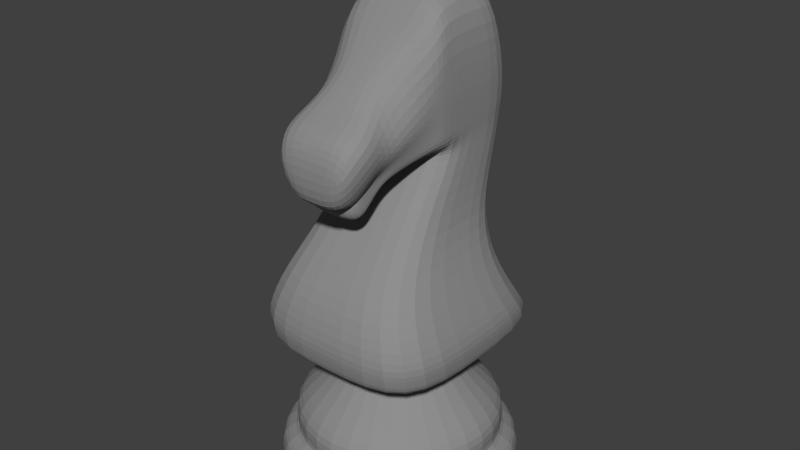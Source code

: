 # Source: knight_temp.blend  (saved by Blender 2.64.0; exported with 4.5.12 LTS)
import bpy
from mathutils import Matrix  # noqa: F401  (used for matrix-valued properties, if any)

bpy.ops.wm.read_factory_settings(use_empty=True)
scene = bpy.context.scene
scene.name = 'Scene'

# ---- collections
col_collection_1 = bpy.data.collections.new('Collection 1'); scene.collection.children.link(col_collection_1)

# ---- materials (node trees are filled in below, after node groups)
mat_black = bpy.data.materials.new('Black')
mat_black.alpha_threshold = 0.0
mat_black.use_transparent_shadow = False
mat_black.diffuse_color = (0.2747, 0.2747, 0.2747, 1.0)
mat_black.roughness = 0.5
mat_black.line_color = (0.0, 0.0, 0.0, 1.0)

# ---- material node trees

# ---- world
world_world = bpy.data.worlds.new('World'); scene.world = world_world
world_world.color = (0.05088, 0.05088, 0.05088)
world_world.use_sun_shadow = False
world_world.sun_shadow_jitter_overblur = 0.0
world_world.cycles.sampling_method = 'MANUAL'
world_world.cycles.sample_map_resolution = 256

# ---- meshes
me_cube = bpy.data.meshes.new('Cube')
me_cube.from_pydata([(0.0647, 0.4754, 0.6732), (0.0647, 0.03501, 0.579), (0.0647, 0.3931, 0.579), (0.0647, 0.2552, 1.923), (0.0647, 0.4185, 1.781), (0.0647, 0.03501, 1.932), (0.0647, 0.2552, 1.261), (0.0647, 0.4535, 1.261), (0.0647, 0.03501, 1.261), (0.0647, 0.2552, 1.565), (0.0647, 0.4754, 1.565), (0.0647, 0.03501, 1.565), (0.0647, 0.03501, 0.9199), (0.0647, 0.3445, 0.9199), (0.0647, 0.2552, 0.9199), (0.0647, 0.2552, 1.806), (0.0647, 0.4371, 1.71), (0.0647, 0.05691, 1.811), (0.0647, 0.3807, 1.09), (0.0647, 0.2552, 1.09), (0.0647, 0.03501, 1.09), (0.0647, 0.03501, 0.75), (0.0647, 0.3809, 0.7969), (0.0647, 0.2966, 0.7515), (9.174e-17, 0.2552, 1.923), (9.174e-17, 0.3931, 0.579), (-0.0647, 0.4754, 0.6732), (-0.0647, 0.03501, 0.579), (-0.0647, 0.3931, 0.579), (-0.0647, 0.2552, 1.923), (-0.0647, 0.4185, 1.781), (-0.0647, 0.03501, 1.932), (9.174e-17, 0.4185, 1.781), (9.174e-17, 0.4754, 0.6732), (9.174e-17, 0.03501, 1.932), (9.174e-17, 0.03501, 0.579), (9.174e-17, 0.03501, 0.9199), (-0.0647, 0.2552, 1.261), (-0.0647, 0.4535, 1.261), (-0.0647, 0.03501, 1.261), (9.174e-17, 0.4535, 1.261), (-0.0647, 0.2552, 1.565), (-0.0647, 0.4754, 1.565), (-0.0647, 0.03501, 1.565), (9.174e-17, 0.4754, 1.565), (9.174e-17, 0.03501, 1.261), (9.174e-17, 0.03501, 1.565), (9.174e-17, 0.3445, 0.9199), (-0.0647, 0.03501, 0.9199), (-0.0647, 0.3445, 0.9199), (-0.0647, 0.2552, 0.9199), (-0.0647, 0.2552, 1.806), (-0.0647, 0.4371, 1.71), (-0.0647, 0.05691, 1.811), (9.174e-17, 0.4371, 1.71), (9.174e-17, 0.05691, 1.811), (9.174e-17, 0.03501, 1.09), (9.174e-17, 0.3807, 1.09), (-0.0647, 0.3807, 1.09), (-0.0647, 0.2552, 1.09), (-0.0647, 0.03501, 1.09), (9.174e-17, 0.03501, 0.75), (9.174e-17, 0.3809, 0.7969), (-0.0647, 0.03501, 0.75), (-0.0647, 0.3809, 0.7969), (-0.0647, 0.2966, 0.7515), (0.3535, 0.3535, 0.001107), (0.3535, -0.3535, 0.001107), (0.1881, 0.2769, 1.822), (0.1881, 0.006032, 1.819), (0.3535, 0.3535, 0.1183), (0.3535, -0.3535, 0.1183), (0.2286, -0.2286, 0.3527), (0.2286, 0.2286, 0.3527), (0.194, 0.194, 0.4961), (0.194, -0.194, 0.4961), (0.1942, -0.1942, 0.4735), (0.1942, 0.1942, 0.4735), (0.2932, -0.2932, 0.1448), (0.2932, 0.2932, 0.1448), (0.3176, 0.3176, 0.2431), (0.3176, -0.3176, 0.2431), (0.1809, 0.1809, 0.4319), (0.1809, -0.1809, 0.4319), (0.2222, -0.2278, 1.02), (0.2222, 0.2732, 1.02), (0.3777, -0.4259, 0.6771), (0.3777, 0.3578, 0.6771), (0.2067, -0.0301, 1.288), (0.2067, 0.3566, 1.343), (0.1543, -0.4489, 1.338), (0.1054, -0.3153, 1.119), (0.361, -0.3958, 0.545), (0.361, 0.4185, 0.545), (0.1368, -0.2098, 1.25), (0.07146, -0.2164, 1.576), (0.2135, -0.05831, 1.733), (0.1986, -0.05311, 1.292), (0.3686, -0.4095, 0.6052), (0.3686, 0.4219, 0.6052), (0.3004, -0.3805, 0.8476), (0.3004, 0.2628, 0.8476), (0.1197, -0.2387, 1.211), (0.1773, -0.3411, 1.466), (0.115, -0.2729, 1.164), (0.1697, -0.4172, 1.434), (0.2061, -0.05782, 1.517), (0.1063, -0.4376, 1.186), (0.2145, -0.02582, 1.552), (0.2145, 0.3576, 1.555), (0.1721, -0.2899, 1.338), (0.1991, -0.2131, 1.413), (0.2026, -0.05566, 1.414), (0.1706, -0.2116, 1.339), (0.166, -0.345, 1.299), (0.1036, -0.3605, 1.191), (0.2109, 0.3716, 1.432), (0.2109, -0.0236, 1.431), (0.1147, -0.312, 1.237), (0.1202, -0.2665, 1.28), (0.2011, -0.05468, 1.367), (0.1576, -0.2109, 1.305), (0.12, -0.2558, 1.253), (0.1148, -0.2969, 1.209), (0.2093, -0.02259, 1.375), (0.2093, 0.3635, 1.376), (0.1043, -0.3613, 1.151), (0.1881, 0.1414, 1.821), (0.5, 0.0, 0.001107), (0.5, 0.0, 0.1183), (0.4147, 0.0, 0.1448), (0.2559, 0.0, 0.4319), (0.2067, 0.1686, 1.343), (0.4493, 0.0, 0.2431), (0.3233, 0.0, 0.3527), (0.2744, 0.0, 0.4961), (0.2747, 0.0, 0.4735), (0.3777, -0.03407, 0.6771), (0.2222, 0.02272, 1.02), (0.361, 0.01136, 0.545), (0.3686, 0.006186, 0.6052), (0.3004, -0.05885, 0.8476), (0.2145, 0.1659, 1.553), (0.2109, 0.1664, 1.431), (0.2093, 0.1667, 1.376), (0.2072, -0.02918, 1.269), (0.2072, 0.3441, 1.269), (0.2072, 0.1574, 1.269), (-0.3535, 0.3535, 0.001107), (-0.3535, -0.3535, 0.001107), (-0.1881, 0.2769, 1.822), (-0.1881, 0.006032, 1.819), (-0.3535, 0.3535, 0.1183), (-0.3535, -0.3535, 0.1183), (-0.2286, -0.2286, 0.3527), (-0.2286, 0.2286, 0.3527), (-0.194, 0.194, 0.4961), (-0.194, -0.194, 0.4961), (-0.1942, -0.1942, 0.4735), (-0.1942, 0.1942, 0.4735), (-0.2932, -0.2932, 0.1448), (-0.2932, 0.2932, 0.1448), (-0.3176, 0.3176, 0.2431), (-0.3176, -0.3176, 0.2431), (-0.1809, 0.1809, 0.4319), (-0.1809, -0.1809, 0.4319), (-0.2222, -0.2278, 1.02), (-0.2222, 0.2732, 1.02), (-0.3777, -0.4259, 0.6771), (-0.3777, 0.3578, 0.6771), (-0.2067, -0.0301, 1.288), (-0.2067, 0.3566, 1.343), (-0.1543, -0.4489, 1.338), (-0.1054, -0.3153, 1.119), (-0.361, -0.3958, 0.545), (-0.361, 0.4185, 0.545), (-0.1368, -0.2098, 1.25), (-0.07146, -0.2164, 1.576), (-0.2135, -0.05831, 1.733), (-0.1986, -0.05311, 1.292), (-0.3686, -0.4095, 0.6052), (-0.3686, 0.4219, 0.6052), (-0.3004, -0.3805, 0.8476), (-0.3004, 0.2628, 0.8476), (0.0, 0.2769, 1.822), (0.0, 0.5, 0.001107), (0.0, 0.006032, 1.819), (0.0, -0.5, 0.001107), (0.0, 0.5, 0.1183), (0.0, -0.5, 0.1183), (0.0, -0.4147, 0.1448), (0.0, 0.4147, 0.1448), (0.0, 0.2559, 0.4319), (0.0, -0.2559, 0.4319), (0.0, -0.0301, 1.288), (0.0, 0.3566, 1.343), (0.0, -0.4493, 0.2431), (0.0, 0.4493, 0.2431), (0.0, -0.3233, 0.3527), (0.0, 0.3233, 0.3527), (0.0, -0.2744, 0.4961), (0.0, 0.2744, 0.4961), (0.0, 0.2747, 0.4735), (0.0, -0.2747, 0.4735), (0.0, -0.4259, 0.6771), (0.0, 0.3578, 0.6771), (0.0, 0.2732, 1.02), (0.0, -0.2278, 1.02), (0.0, -0.4489, 1.338), (0.0, -0.3153, 1.119), (0.0, 0.4185, 0.545), (0.0, -0.3958, 0.545), (0.0, -0.05311, 1.292), (0.0, -0.05831, 1.733), (0.0, -0.2098, 1.25), (0.0, -0.2164, 1.576), (0.0, 0.4219, 0.6052), (0.0, -0.4095, 0.6052), (0.0, 0.2628, 0.8476), (0.0, -0.3805, 0.8476), (-0.1197, -0.2387, 1.211), (-0.1773, -0.3411, 1.466), (0.0, -0.3411, 1.466), (0.0, -0.2387, 1.211), (-0.115, -0.2729, 1.164), (-0.1697, -0.4172, 1.434), (0.0, -0.4172, 1.434), (0.0, -0.2729, 1.164), (-0.2061, -0.05782, 1.517), (-0.1063, -0.4376, 1.186), (-0.2145, -0.02582, 1.552), (-0.2145, 0.3576, 1.555), (-0.1721, -0.2899, 1.338), (0.0, -0.4376, 1.186), (0.0, 0.3576, 1.555), (-0.1991, -0.2131, 1.413), (-0.2026, -0.05566, 1.414), (-0.1706, -0.2116, 1.339), (0.0, 0.3716, 1.432), (0.0, -0.3605, 1.191), (-0.166, -0.345, 1.299), (-0.1036, -0.3605, 1.191), (-0.2109, 0.3716, 1.432), (-0.2109, -0.0236, 1.431), (-0.1147, -0.312, 1.237), (-0.1202, -0.2665, 1.28), (-0.2011, -0.05468, 1.367), (-0.1576, -0.2109, 1.305), (0.0, 0.3635, 1.376), (0.0, -0.3613, 1.151), (-0.12, -0.2558, 1.253), (-0.1148, -0.2969, 1.209), (-0.2093, -0.02259, 1.375), (-0.2093, 0.3635, 1.376), (-0.1043, -0.3613, 1.151), (-0.1881, 0.1414, 1.821), (-0.5, 0.0, 0.001107), (-0.5, 0.0, 0.1183), (-0.4147, 0.0, 0.1448), (-0.2559, 0.0, 0.4319), (-0.2067, 0.1686, 1.343), (-0.4493, 0.0, 0.2431), (-0.3233, 0.0, 0.3527), (-0.2744, 0.0, 0.4961), (-0.2747, 0.0, 0.4735), (-0.3777, -0.03407, 0.6771), (-0.2222, 0.02272, 1.02), (-0.361, 0.01136, 0.545), (-0.3686, 0.006186, 0.6052), (-0.3004, -0.05885, 0.8476), (0.0, 0.0, 0.001107), (0.0, 0.1414, 1.821), (-0.2145, 0.1659, 1.553), (-0.2109, 0.1664, 1.431), (-0.2093, 0.1667, 1.376), (-0.2072, -0.02918, 1.269), (-0.2072, 0.3441, 1.269), (0.0, -0.02918, 1.269), (0.0, 0.3441, 1.269), (-0.2072, 0.1574, 1.269)], [], [(10, 9, 6, 7), (62, 22, 0, 33), (23, 21, 1, 2), (9, 11, 8, 6), (25, 33, 0, 2), (5, 3, 24, 34), (35, 25, 2, 1), (21, 61, 35, 1), (22, 23, 2, 0), (3, 4, 32, 24), (44, 10, 7, 40), (19, 20, 12, 14), (54, 16, 10, 44), (18, 19, 14, 13), (20, 56, 36, 12), (11, 46, 45, 8), (57, 18, 13, 47), (16, 15, 9, 10), (15, 17, 11, 9), (17, 55, 46, 11), (32, 4, 16, 54), (4, 3, 15, 16), (3, 5, 17, 15), (5, 34, 55, 17), (6, 8, 20, 19), (7, 6, 19, 18), (8, 45, 56, 20), (40, 7, 18, 57), (13, 14, 23, 22), (14, 12, 21, 23), (12, 36, 61, 21), (47, 13, 22, 62), (42, 38, 37, 41), (62, 33, 26, 64), (65, 28, 27, 63), (41, 37, 39, 43), (25, 28, 26, 33), (31, 34, 24, 29), (35, 27, 28, 25), (63, 27, 35, 61), (64, 26, 28, 65), (29, 24, 32, 30), (44, 40, 38, 42), (59, 50, 48, 60), (54, 44, 42, 52), (58, 49, 50, 59), (60, 48, 36, 56), (43, 39, 45, 46), (57, 47, 49, 58), (52, 42, 41, 51), (51, 41, 43, 53), (53, 43, 46, 55), (32, 54, 52, 30), (30, 52, 51, 29), (29, 51, 53, 31), (31, 53, 55, 34), (37, 59, 60, 39), (38, 58, 59, 37), (39, 60, 56, 45), (40, 57, 58, 38), (49, 64, 65, 50), (50, 65, 63, 48), (48, 63, 61, 36), (47, 62, 64, 49), (188, 70, 66, 185), (129, 71, 67, 128), (270, 185, 66, 128), (191, 79, 70, 188), (130, 78, 71, 129), (202, 77, 82, 192), (197, 80, 79, 191), (199, 73, 80, 197), (201, 74, 77, 202), (133, 81, 78, 130), (192, 82, 73, 199), (134, 72, 81, 133), (131, 83, 72, 134), (136, 76, 83, 131), (147, 145, 84, 138), (210, 93, 74, 201), (139, 92, 75, 135), (135, 75, 76, 136), (218, 101, 87, 205), (141, 100, 86, 137), (278, 146, 85, 206), (144, 124, 88, 132), (248, 125, 89, 195), (114, 105, 90, 107), (227, 104, 91, 209), (216, 99, 93, 210), (140, 98, 92, 139), (108, 69, 96, 106), (212, 97, 94, 214), (106, 96, 95, 111), (194, 88, 97, 212), (205, 87, 99, 216), (137, 86, 98, 140), (206, 85, 101, 218), (138, 84, 100, 141), (71, 189, 187, 67), (127, 68, 184, 271), (78, 190, 189, 71), (81, 196, 190, 78), (75, 200, 203, 76), (72, 198, 196, 81), (83, 193, 198, 72), (145, 277, 207, 84), (76, 203, 193, 83), (92, 211, 200, 75), (100, 219, 204, 86), (105, 226, 208, 90), (126, 249, 209, 91), (98, 217, 211, 92), (96, 213, 215, 95), (69, 186, 213, 96), (86, 204, 217, 98), (84, 207, 219, 100), (111, 95, 103, 110), (214, 94, 102, 223), (95, 215, 222, 103), (110, 103, 105, 114), (223, 102, 104, 227), (103, 222, 226, 105), (112, 106, 111, 113), (127, 69, 108, 142), (90, 208, 233, 107), (184, 68, 109, 234), (117, 108, 106, 112), (118, 114, 107, 115), (113, 111, 110, 119), (119, 110, 114, 118), (142, 108, 117, 143), (107, 233, 239, 115), (123, 118, 115, 126), (234, 109, 116, 238), (120, 112, 113, 121), (122, 119, 118, 123), (121, 113, 119, 122), (124, 117, 112, 120), (143, 117, 124, 144), (238, 116, 125, 248), (115, 239, 249, 126), (104, 123, 126, 91), (97, 120, 121, 94), (102, 122, 123, 104), (94, 121, 122, 102), (88, 124, 120, 97), (70, 129, 128, 66), (187, 270, 128, 67), (79, 130, 129, 70), (80, 133, 130, 79), (73, 134, 133, 80), (82, 131, 134, 73), (77, 136, 131, 82), (146, 147, 138, 85), (93, 139, 135, 74), (74, 135, 136, 77), (101, 141, 137, 87), (125, 144, 132, 89), (99, 140, 139, 93), (87, 137, 140, 99), (85, 138, 141, 101), (69, 127, 271, 186), (68, 127, 142, 109), (109, 142, 143, 116), (116, 143, 144, 125), (132, 88, 145, 147), (195, 89, 146, 278), (88, 194, 277, 145), (89, 132, 147, 146), (188, 185, 148, 152), (257, 256, 149, 153), (270, 256, 148, 185), (191, 188, 152, 161), (258, 257, 153, 160), (202, 192, 164, 159), (197, 191, 161, 162), (199, 197, 162, 155), (201, 202, 159, 156), (261, 258, 160, 163), (192, 199, 155, 164), (262, 261, 163, 154), (259, 262, 154, 165), (264, 259, 165, 158), (279, 266, 166, 275), (210, 201, 156, 175), (267, 263, 157, 174), (263, 264, 158, 157), (218, 205, 169, 183), (269, 265, 168, 182), (278, 206, 167, 276), (274, 260, 170, 252), (248, 195, 171, 253), (240, 229, 172, 225), (227, 209, 173, 224), (216, 210, 175, 181), (268, 267, 174, 180), (230, 228, 178, 151), (212, 214, 176, 179), (228, 235, 177, 178), (194, 212, 179, 170), (205, 216, 181, 169), (265, 268, 180, 168), (206, 218, 183, 167), (266, 269, 182, 166), (153, 149, 187, 189), (255, 271, 184, 150), (160, 153, 189, 190), (163, 160, 190, 196), (157, 158, 203, 200), (154, 163, 196, 198), (165, 154, 198, 193), (275, 166, 207, 277), (158, 165, 193, 203), (174, 157, 200, 211), (182, 168, 204, 219), (225, 172, 208, 226), (254, 173, 209, 249), (180, 174, 211, 217), (178, 177, 215, 213), (151, 178, 213, 186), (168, 180, 217, 204), (166, 182, 219, 207), (235, 232, 221, 177), (214, 223, 220, 176), (177, 221, 222, 215), (232, 240, 225, 221), (223, 227, 224, 220), (221, 225, 226, 222), (236, 237, 235, 228), (255, 272, 230, 151), (172, 229, 233, 208), (184, 234, 231, 150), (243, 236, 228, 230), (244, 241, 229, 240), (237, 245, 232, 235), (245, 244, 240, 232), (272, 273, 243, 230), (229, 241, 239, 233), (251, 254, 241, 244), (234, 238, 242, 231), (246, 247, 237, 236), (250, 251, 244, 245), (247, 250, 245, 237), (252, 246, 236, 243), (273, 274, 252, 243), (238, 248, 253, 242), (241, 254, 249, 239), (224, 173, 254, 251), (179, 176, 247, 246), (220, 224, 251, 250), (176, 220, 250, 247), (170, 179, 246, 252), (152, 148, 256, 257), (187, 149, 256, 270), (161, 152, 257, 258), (162, 161, 258, 261), (155, 162, 261, 262), (164, 155, 262, 259), (159, 164, 259, 264), (276, 167, 266, 279), (175, 156, 263, 267), (156, 159, 264, 263), (183, 169, 265, 269), (253, 171, 260, 274), (181, 175, 267, 268), (169, 181, 268, 265), (167, 183, 269, 266), (151, 186, 271, 255), (150, 231, 272, 255), (231, 242, 273, 272), (242, 253, 274, 273), (260, 279, 275, 170), (195, 278, 276, 171), (170, 275, 277, 194), (171, 276, 279, 260)])
_k = {(0, 2): 1.0, (25, 33): 1.0, (1, 2): 1.0, (0, 33): 1.0, (5, 34): 1.0, (25, 35): 1.0, (5, 17): 1.0, (34, 55): 1.0, (11, 17): 1.0, (46, 55): 1.0, (26, 28): 1.0, (27, 28): 1.0, (26, 33): 1.0, (31, 34): 1.0, (31, 53): 1.0, (43, 53): 1.0, (66, 128): 1.0, (67, 187): 1.0, (78, 190): 0.24706, (79, 130): 0.24706, (82, 131): 1.0, (83, 193): 1.0, (74, 135): 1.0, (75, 200): 1.0, (66, 185): 1.0, (79, 191): 0.24706, (82, 192): 1.0, (74, 201): 1.0, (115, 239): 1.0, (115, 118): 1.0, (118, 119): 1.0, (67, 128): 1.0, (78, 130): 0.24706, (83, 131): 1.0, (75, 135): 1.0, (148, 256): 1.0, (149, 187): 1.0, (160, 190): 0.24706, (161, 258): 0.24706, (164, 259): 1.0, (165, 193): 1.0, (156, 263): 1.0, (157, 200): 1.0, (148, 185): 1.0, (161, 191): 0.24706, (164, 192): 1.0, (156, 201): 1.0, (239, 241): 1.0, (241, 244): 1.0, (244, 245): 1.0, (149, 256): 1.0, (160, 258): 0.24706, (165, 259): 1.0, (157, 263): 1.0}
me_cube.attributes.new('crease_edge', 'FLOAT', 'EDGE').data.foreach_set('value', [_k.get((min(e.vertices), max(e.vertices)), 0.0) for e in me_cube.edges])
me_cube.materials.append(mat_black)
me_cube.use_remesh_preserve_volume = False
me_cube.use_remesh_preserve_attributes = False
me_cube.use_mirror_vertex_groups = False
me_cube.update()

# ---- objects
ob_cube_001 = bpy.data.objects.new('Cube.001', me_cube)

# ---- transforms, parenting, visibility, modifiers, constraints
ob_cube_001.location = (0.0, 0.0, 0.0)
ob_cube_001.lineart.crease_threshold = 0.0
_m = ob_cube_001.modifiers.new('Subsurf', 'SUBSURF')
_m.uv_smooth = 'PRESERVE_CORNERS'
_m.quality = 2
_m.levels = 2
_m.show_only_control_edges = False

# ---- collection membership
col_collection_1.objects.link(ob_cube_001)

# ---- scene / render settings (as saved in the file)
scene.frame_start = 1; scene.frame_end = 250; scene.frame_set(1)
scene.render.engine = 'BLENDER_EEVEE_NEXT'
scene.render.image_settings.color_mode = 'RGB'
scene.render.image_settings.compression = 90
scene.render.resolution_percentage = 50
scene.render.dither_intensity = 0.0
scene.render.bake_margin = 2
scene.render.bake_bias = 0.0
scene.cycles.use_denoising = False
scene.cycles.samples = 10
scene.cycles.sampling_pattern = 'TABULATED_SOBOL'
scene.cycles.light_sampling_threshold = 0.0
scene.cycles.use_adaptive_sampling = False
scene.cycles.use_light_tree = False
scene.cycles.blur_glossy = 0.0
scene.cycles.volume_bounces = 1
scene.cycles.pixel_filter_type = 'GAUSSIAN'
scene.cycles.sample_clamp_indirect = 0.0
scene.view_settings.view_transform = 'Standard'
bpy.context.view_layer.update()

# ---- added for rendering (the .blend has no active camera and no usable light): camera, sun
cam_auto = bpy.data.cameras.new('AutoCamera')
cam_auto.lens = 50.0
cam_auto.sensor_width = 36.0
cam_auto.clip_end = 1000.0
ob_auto_camera = bpy.data.objects.new('AutoCamera', cam_auto)
scene.collection.objects.link(ob_auto_camera)
ob_auto_camera.location = (2.21412, -2.65695, 2.73764)
ob_auto_camera.rotation_euler = (1.09748, -7.21219e-08, 0.694738)
scene.camera = ob_auto_camera
light_auto_sun = bpy.data.lights.new('AutoSun', 'SUN')
light_auto_sun.energy = 3.0
light_auto_sun.angle = 0.0523599
ob_auto_sun = bpy.data.objects.new('AutoSun', light_auto_sun)
scene.collection.objects.link(ob_auto_sun)
ob_auto_sun.rotation_euler = (0.872665, 0.174533, 0.523599)
bpy.context.view_layer.update()
